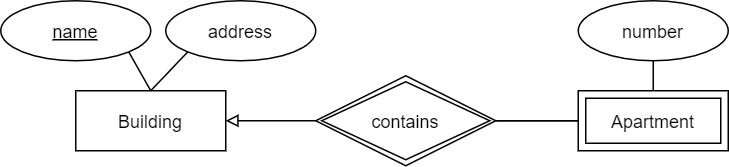

The diagram above was exported from draw.io. Its source (the exported page's mxGraphModel, read from the mxfile embedded in the PNG):
<mxGraphModel dx="731" dy="513" grid="1" gridSize="10" guides="1" tooltips="1" connect="1" arrows="1" fold="1" page="1" pageScale="1" pageWidth="850" pageHeight="1100" math="0" shadow="0">
  <root>
    <mxCell id="0" />
    <mxCell id="1" parent="0" />
    <mxCell id="IXReqfcMPuMKaSqvvaFL-1" value="Building" style="whiteSpace=wrap;html=1;align=center;" vertex="1" parent="1">
      <mxGeometry x="90" y="100" width="100" height="40" as="geometry" />
    </mxCell>
    <mxCell id="IXReqfcMPuMKaSqvvaFL-14" style="edgeStyle=none;rounded=0;orthogonalLoop=1;jettySize=auto;html=1;exitX=0;exitY=1;exitDx=0;exitDy=0;entryX=0.5;entryY=0;entryDx=0;entryDy=0;endArrow=none;endFill=0;" edge="1" parent="1" source="IXReqfcMPuMKaSqvvaFL-3" target="IXReqfcMPuMKaSqvvaFL-1">
      <mxGeometry relative="1" as="geometry" />
    </mxCell>
    <mxCell id="IXReqfcMPuMKaSqvvaFL-3" value="address" style="ellipse;whiteSpace=wrap;html=1;align=center;" vertex="1" parent="1">
      <mxGeometry x="150" y="40" width="100" height="40" as="geometry" />
    </mxCell>
    <mxCell id="IXReqfcMPuMKaSqvvaFL-7" style="rounded=0;orthogonalLoop=1;jettySize=auto;html=1;exitX=1;exitY=0.5;exitDx=0;exitDy=0;entryX=0;entryY=0.5;entryDx=0;entryDy=0;endArrow=none;endFill=0;" edge="1" parent="1" source="IXReqfcMPuMKaSqvvaFL-5">
      <mxGeometry relative="1" as="geometry">
        <mxPoint x="425" y="120" as="targetPoint" />
      </mxGeometry>
    </mxCell>
    <mxCell id="IXReqfcMPuMKaSqvvaFL-10" style="edgeStyle=none;rounded=0;orthogonalLoop=1;jettySize=auto;html=1;exitX=0;exitY=0.5;exitDx=0;exitDy=0;entryX=1;entryY=0.5;entryDx=0;entryDy=0;endArrow=block;endFill=0;" edge="1" parent="1" source="IXReqfcMPuMKaSqvvaFL-5" target="IXReqfcMPuMKaSqvvaFL-1">
      <mxGeometry relative="1" as="geometry" />
    </mxCell>
    <mxCell id="IXReqfcMPuMKaSqvvaFL-5" value="contains" style="shape=rhombus;double=1;perimeter=rhombusPerimeter;whiteSpace=wrap;html=1;align=center;" vertex="1" parent="1">
      <mxGeometry x="250" y="90" width="120" height="60" as="geometry" />
    </mxCell>
    <mxCell id="IXReqfcMPuMKaSqvvaFL-15" style="edgeStyle=none;rounded=0;orthogonalLoop=1;jettySize=auto;html=1;exitX=1;exitY=1;exitDx=0;exitDy=0;endArrow=none;endFill=0;" edge="1" parent="1" source="IXReqfcMPuMKaSqvvaFL-6">
      <mxGeometry relative="1" as="geometry">
        <mxPoint x="140" y="100" as="targetPoint" />
      </mxGeometry>
    </mxCell>
    <mxCell id="IXReqfcMPuMKaSqvvaFL-6" value="name" style="ellipse;whiteSpace=wrap;html=1;align=center;fontStyle=4;" vertex="1" parent="1">
      <mxGeometry x="40" y="40" width="100" height="40" as="geometry" />
    </mxCell>
    <mxCell id="IXReqfcMPuMKaSqvvaFL-9" value="" style="edgeStyle=none;rounded=0;orthogonalLoop=1;jettySize=auto;html=1;endArrow=none;endFill=0;exitX=0;exitY=0.5;exitDx=0;exitDy=0;" edge="1" parent="1" source="IXReqfcMPuMKaSqvvaFL-8" target="IXReqfcMPuMKaSqvvaFL-5">
      <mxGeometry relative="1" as="geometry" />
    </mxCell>
    <mxCell id="IXReqfcMPuMKaSqvvaFL-8" value="Apartment" style="shape=ext;margin=3;double=1;whiteSpace=wrap;html=1;align=center;" vertex="1" parent="1">
      <mxGeometry x="425" y="100" width="100" height="40" as="geometry" />
    </mxCell>
    <mxCell id="IXReqfcMPuMKaSqvvaFL-12" style="edgeStyle=none;rounded=0;orthogonalLoop=1;jettySize=auto;html=1;exitX=0.5;exitY=1;exitDx=0;exitDy=0;entryX=0.5;entryY=0;entryDx=0;entryDy=0;endArrow=none;endFill=0;" edge="1" parent="1" source="IXReqfcMPuMKaSqvvaFL-11" target="IXReqfcMPuMKaSqvvaFL-8">
      <mxGeometry relative="1" as="geometry" />
    </mxCell>
    <mxCell id="IXReqfcMPuMKaSqvvaFL-11" value="number" style="ellipse;whiteSpace=wrap;html=1;align=center;" vertex="1" parent="1">
      <mxGeometry x="425" y="40" width="100" height="40" as="geometry" />
    </mxCell>
  </root>
</mxGraphModel>